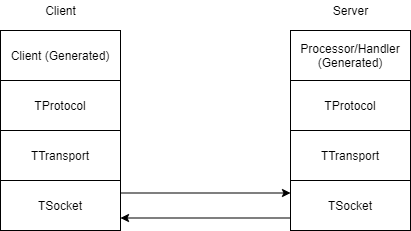

The diagram above was exported from draw.io. Its source (the exported page's mxGraphModel, read from the mxfile embedded in the PNG):
<mxGraphModel dx="324" dy="273" grid="1" gridSize="10" guides="1" tooltips="1" connect="1" arrows="1" fold="1" page="1" pageScale="1" pageWidth="827" pageHeight="1169" math="0" shadow="0">
  <root>
    <mxCell id="0" />
    <mxCell id="1" parent="0" />
    <mxCell id="2" value="TProtocol" style="rounded=0;whiteSpace=wrap;html=1;" vertex="1" parent="1">
      <mxGeometry x="50" y="120" width="120" height="50" as="geometry" />
    </mxCell>
    <mxCell id="3" value="TTransport" style="rounded=0;whiteSpace=wrap;html=1;" vertex="1" parent="1">
      <mxGeometry x="50" y="170" width="120" height="50" as="geometry" />
    </mxCell>
    <mxCell id="4" style="edgeStyle=orthogonalEdgeStyle;rounded=0;orthogonalLoop=1;jettySize=auto;html=1;exitX=1;exitY=0.25;exitDx=0;exitDy=0;entryX=0;entryY=0.25;entryDx=0;entryDy=0;" edge="1" parent="1" source="5" target="9">
      <mxGeometry relative="1" as="geometry" />
    </mxCell>
    <mxCell id="5" value="TSocket" style="rounded=0;whiteSpace=wrap;html=1;" vertex="1" parent="1">
      <mxGeometry x="50" y="220" width="120" height="50" as="geometry" />
    </mxCell>
    <mxCell id="6" value="TProtocol" style="rounded=0;whiteSpace=wrap;html=1;" vertex="1" parent="1">
      <mxGeometry x="340" y="120" width="120" height="50" as="geometry" />
    </mxCell>
    <mxCell id="7" value="TTransport" style="rounded=0;whiteSpace=wrap;html=1;" vertex="1" parent="1">
      <mxGeometry x="340" y="170" width="120" height="50" as="geometry" />
    </mxCell>
    <mxCell id="8" style="edgeStyle=orthogonalEdgeStyle;rounded=0;orthogonalLoop=1;jettySize=auto;html=1;exitX=0;exitY=0.75;exitDx=0;exitDy=0;entryX=1;entryY=0.75;entryDx=0;entryDy=0;" edge="1" parent="1" source="9" target="5">
      <mxGeometry relative="1" as="geometry" />
    </mxCell>
    <mxCell id="9" value="TSocket" style="rounded=0;whiteSpace=wrap;html=1;" vertex="1" parent="1">
      <mxGeometry x="340" y="220" width="120" height="50" as="geometry" />
    </mxCell>
    <mxCell id="10" value="Client" style="text;html=1;align=center;verticalAlign=middle;resizable=0;points=[];autosize=1;strokeColor=none;" vertex="1" parent="1">
      <mxGeometry x="85" y="40" width="50" height="20" as="geometry" />
    </mxCell>
    <mxCell id="11" value="Server" style="text;html=1;align=center;verticalAlign=middle;resizable=0;points=[];autosize=1;strokeColor=none;" vertex="1" parent="1">
      <mxGeometry x="375" y="40" width="50" height="20" as="geometry" />
    </mxCell>
    <mxCell id="12" value="Client (Generated)" style="rounded=0;whiteSpace=wrap;html=1;" vertex="1" parent="1">
      <mxGeometry x="50" y="70" width="120" height="50" as="geometry" />
    </mxCell>
    <mxCell id="13" value="Processor/Handler&lt;br&gt;(Generated)" style="rounded=0;whiteSpace=wrap;html=1;" vertex="1" parent="1">
      <mxGeometry x="340" y="70" width="120" height="50" as="geometry" />
    </mxCell>
  </root>
</mxGraphModel>